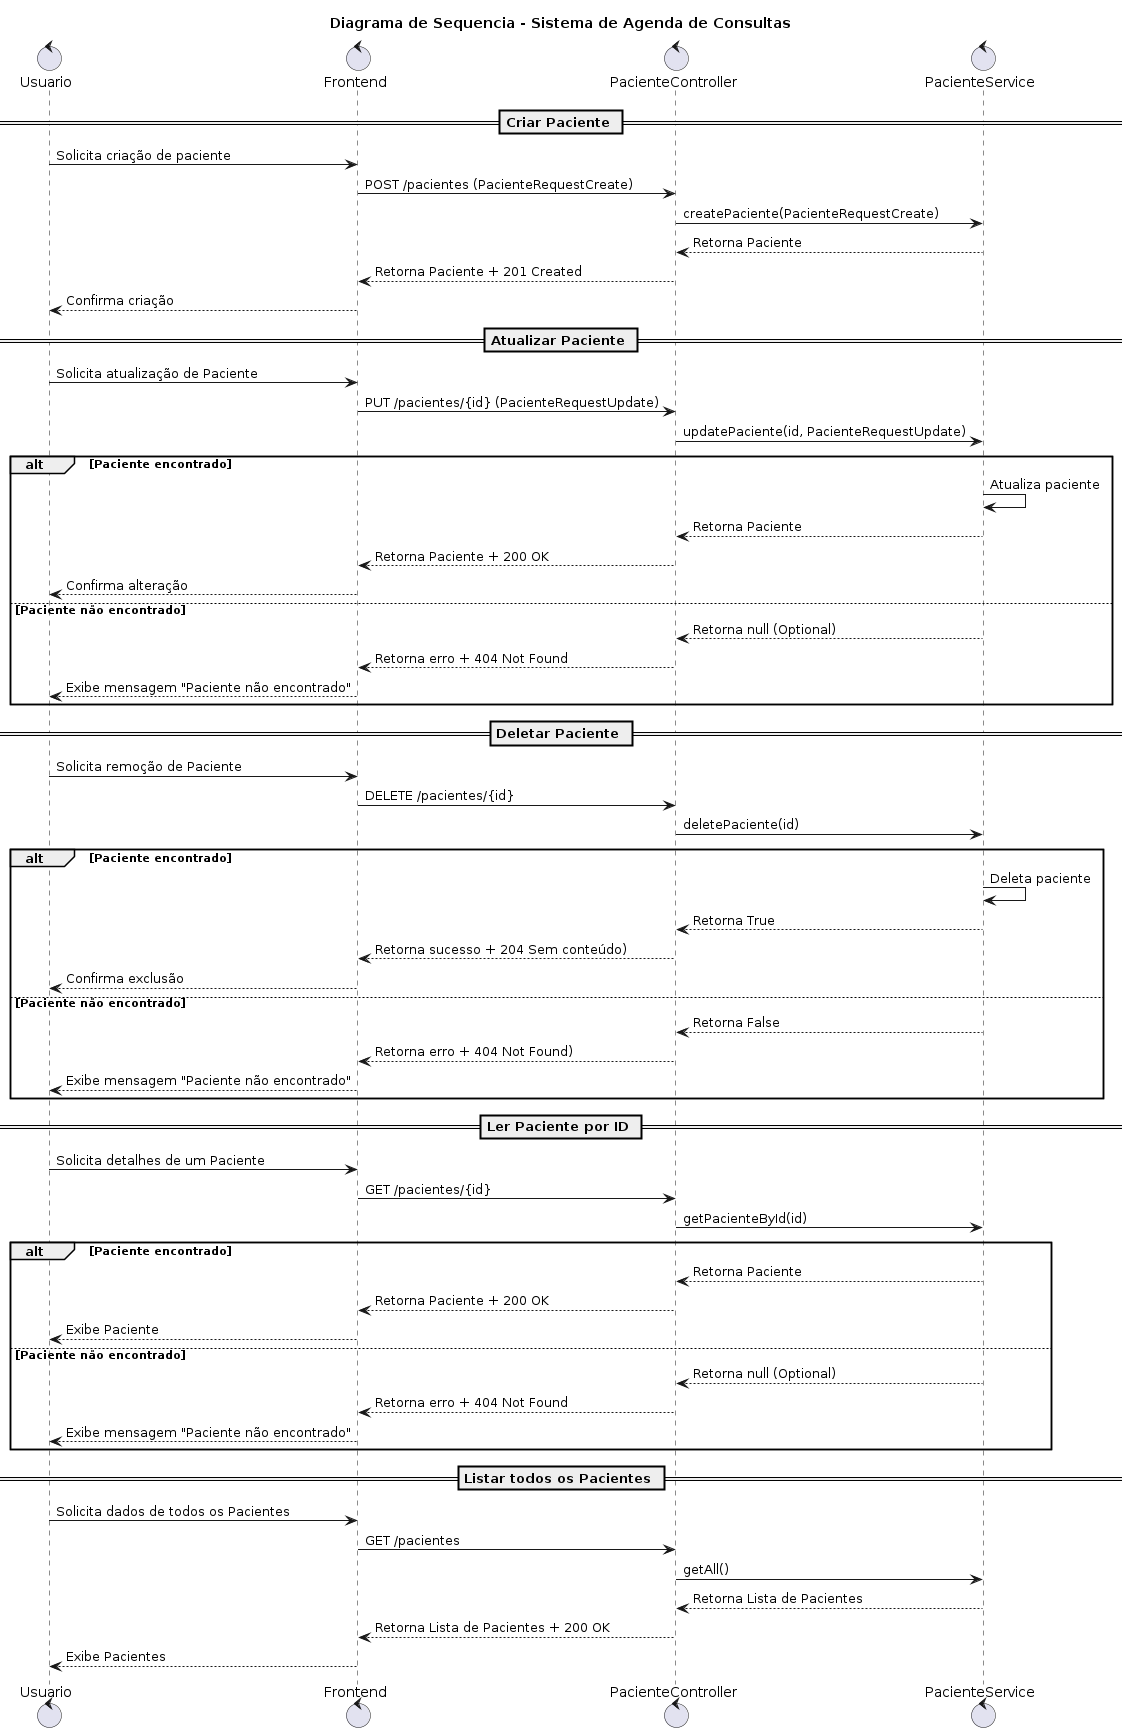

The diagram above was rendered by PlantUML. Its source (embedded in the PNG):
@startuml diagram

title Diagrama de Sequencia - Sistema de Agenda de Consultas

control Usuario
control Frontend
control PacienteController
control PacienteService

== Criar Paciente ==
Usuario -> Frontend: Solicita criação de paciente
Frontend -> PacienteController: POST /pacientes (PacienteRequestCreate)
PacienteController -> PacienteService: createPaciente(PacienteRequestCreate)
PacienteService --> PacienteController: Retorna Paciente
PacienteController --> Frontend: Retorna Paciente + 201 Created
Frontend --> Usuario: Confirma criação

== Atualizar Paciente ==
Usuario -> Frontend: Solicita atualização de Paciente
Frontend -> PacienteController: PUT /pacientes/{id} (PacienteRequestUpdate)
PacienteController -> PacienteService: updatePaciente(id, PacienteRequestUpdate)
alt Paciente encontrado
    PacienteService -> PacienteService: Atualiza paciente
    PacienteService --> PacienteController: Retorna Paciente
    PacienteController --> Frontend: Retorna Paciente + 200 OK
    Frontend --> Usuario: Confirma alteração
else Paciente não encontrado
    PacienteService --> PacienteController: Retorna null (Optional)
    PacienteController --> Frontend: Retorna erro + 404 Not Found
    Frontend --> Usuario: Exibe mensagem "Paciente não encontrado"
end

== Deletar Paciente ==
Usuario -> Frontend: Solicita remoção de Paciente
Frontend -> PacienteController: DELETE /pacientes/{id}
PacienteController -> PacienteService: deletePaciente(id)
alt Paciente encontrado
    PacienteService -> PacienteService: Deleta paciente
    PacienteService --> PacienteController: Retorna True
    PacienteController --> Frontend: Retorna sucesso + 204 Sem conteúdo)
    Frontend --> Usuario: Confirma exclusão
else Paciente não encontrado
    PacienteService --> PacienteController: Retorna False
    PacienteController --> Frontend: Retorna erro + 404 Not Found)
    Frontend --> Usuario: Exibe mensagem "Paciente não encontrado"
end


== Ler Paciente por ID ==
Usuario -> Frontend: Solicita detalhes de um Paciente
Frontend -> PacienteController: GET /pacientes/{id}
PacienteController -> PacienteService: getPacienteById(id)
alt Paciente encontrado
    PacienteService --> PacienteController: Retorna Paciente 
    PacienteController --> Frontend: Retorna Paciente + 200 OK
    Frontend --> Usuario: Exibe Paciente
else Paciente não encontrado
    PacienteService --> PacienteController:  Retorna null (Optional)
    PacienteController --> Frontend: Retorna erro + 404 Not Found
    Frontend --> Usuario: Exibe mensagem "Paciente não encontrado"
end

== Listar todos os Pacientes ==
Usuario -> Frontend: Solicita dados de todos os Pacientes
Frontend -> PacienteController: GET /pacientes
PacienteController -> PacienteService: getAll()
PacienteService --> PacienteController: Retorna Lista de Pacientes 
PacienteController --> Frontend: Retorna Lista de Pacientes + 200 OK
Frontend --> Usuario: Exibe Pacientes

@enduml